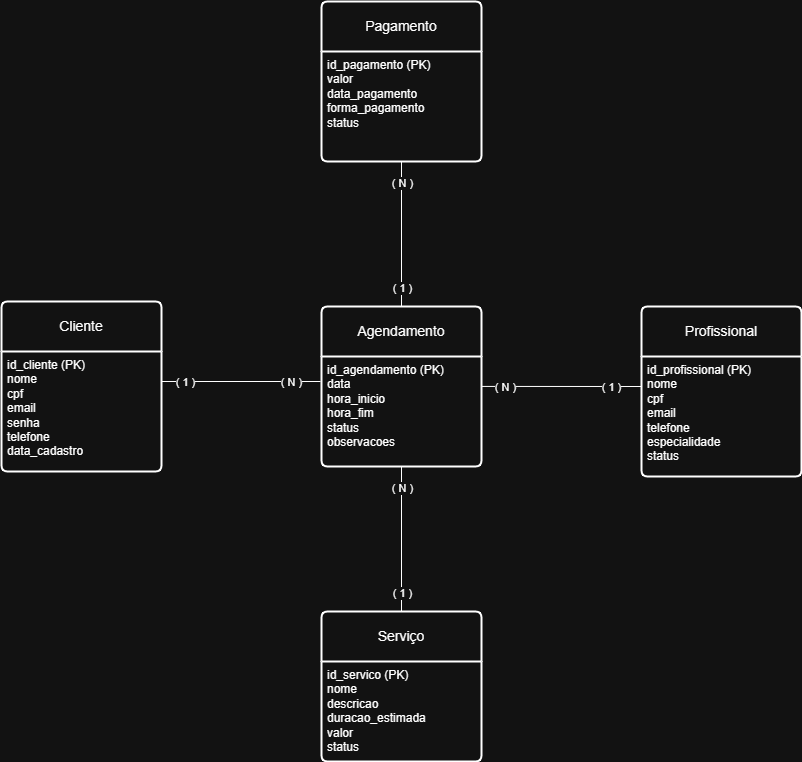

The diagram above was exported from draw.io. Its source (the exported page's mxGraphModel, read from the mxfile embedded in the PNG):
<mxGraphModel dx="1603" dy="2046" grid="1" gridSize="10" guides="1" tooltips="1" connect="1" arrows="1" fold="1" page="1" pageScale="1" pageWidth="827" pageHeight="1169" math="0" shadow="0">
  <root>
    <mxCell id="0" />
    <mxCell id="1" parent="0" />
    <mxCell id="kXHKbsJXUF72zald8JA4-1" parent="1" style="swimlane;childLayout=stackLayout;horizontal=1;startSize=50;horizontalStack=0;rounded=1;fontSize=14;fontStyle=0;strokeWidth=2;resizeParent=0;resizeLast=1;shadow=0;dashed=0;align=center;arcSize=4;whiteSpace=wrap;html=1;" value="Cliente" vertex="1">
      <mxGeometry height="170" width="160" x="170" y="100" as="geometry" />
    </mxCell>
    <mxCell id="kXHKbsJXUF72zald8JA4-2" parent="kXHKbsJXUF72zald8JA4-1" style="align=left;strokeColor=none;fillColor=none;spacingLeft=4;spacingRight=4;fontSize=12;verticalAlign=top;resizable=0;rotatable=0;part=1;html=1;whiteSpace=wrap;" value="id_cliente (PK)&lt;br&gt;nome&lt;br&gt;cpf&lt;br&gt;email&lt;div&gt;senha&lt;br&gt;telefone&lt;br&gt;data_cadastro&lt;/div&gt;" vertex="1">
      <mxGeometry height="120" width="160" y="50" as="geometry" />
    </mxCell>
    <mxCell id="kXHKbsJXUF72zald8JA4-6" parent="1" style="swimlane;childLayout=stackLayout;horizontal=1;startSize=50;horizontalStack=0;rounded=1;fontSize=14;fontStyle=0;strokeWidth=2;resizeParent=0;resizeLast=1;shadow=0;dashed=0;align=center;arcSize=4;whiteSpace=wrap;html=1;" value="Agendamento" vertex="1">
      <mxGeometry height="160" width="160" x="490" y="105" as="geometry" />
    </mxCell>
    <mxCell id="kXHKbsJXUF72zald8JA4-7" parent="kXHKbsJXUF72zald8JA4-6" style="align=left;strokeColor=none;fillColor=none;spacingLeft=4;spacingRight=4;fontSize=12;verticalAlign=top;resizable=0;rotatable=0;part=1;html=1;whiteSpace=wrap;" value="&lt;div&gt;id_agendamento (PK)&lt;/div&gt;&lt;div&gt;data&lt;/div&gt;&lt;div&gt;hora_inicio&lt;/div&gt;&lt;div&gt;hora_fim&lt;/div&gt;&lt;div&gt;status&lt;/div&gt;&lt;div&gt;observacoes&lt;/div&gt;&lt;div&gt;&lt;br&gt;&lt;/div&gt;" vertex="1">
      <mxGeometry height="110" width="160" y="50" as="geometry" />
    </mxCell>
    <mxCell id="kXHKbsJXUF72zald8JA4-10" edge="1" parent="1" source="kXHKbsJXUF72zald8JA4-2" style="endArrow=none;html=1;rounded=0;exitX=1;exitY=0.25;exitDx=0;exitDy=0;" value="">
      <mxGeometry height="50" relative="1" width="50" as="geometry">
        <mxPoint x="390" y="220" as="sourcePoint" />
        <mxPoint x="489" y="180" as="targetPoint" />
      </mxGeometry>
    </mxCell>
    <mxCell id="kXHKbsJXUF72zald8JA4-12" connectable="0" parent="kXHKbsJXUF72zald8JA4-10" style="edgeLabel;html=1;align=center;verticalAlign=middle;resizable=0;points=[];" value="( N )" vertex="1">
      <mxGeometry relative="1" x="0.7375" as="geometry">
        <mxPoint x="-9" as="offset" />
      </mxGeometry>
    </mxCell>
    <mxCell id="kXHKbsJXUF72zald8JA4-13" connectable="0" parent="kXHKbsJXUF72zald8JA4-10" style="edgeLabel;html=1;align=center;verticalAlign=middle;resizable=0;points=[];" value="( 1 )" vertex="1">
      <mxGeometry relative="1" x="-0.7125" as="geometry">
        <mxPoint as="offset" />
      </mxGeometry>
    </mxCell>
    <mxCell id="kXHKbsJXUF72zald8JA4-14" parent="1" style="swimlane;childLayout=stackLayout;horizontal=1;startSize=50;horizontalStack=0;rounded=1;fontSize=14;fontStyle=0;strokeWidth=2;resizeParent=0;resizeLast=1;shadow=0;dashed=0;align=center;arcSize=4;whiteSpace=wrap;html=1;" value="Profissional" vertex="1">
      <mxGeometry height="170" width="160" x="810" y="105" as="geometry" />
    </mxCell>
    <mxCell id="kXHKbsJXUF72zald8JA4-15" parent="kXHKbsJXUF72zald8JA4-14" style="align=left;strokeColor=none;fillColor=none;spacingLeft=4;spacingRight=4;fontSize=12;verticalAlign=top;resizable=0;rotatable=0;part=1;html=1;whiteSpace=wrap;" value="id_profissional (PK)&lt;br&gt;nome&lt;br&gt;cpf&lt;br&gt;email&lt;br&gt;telefone&lt;br&gt;especialidade&lt;br&gt;status" vertex="1">
      <mxGeometry height="120" width="160" y="50" as="geometry" />
    </mxCell>
    <mxCell id="kXHKbsJXUF72zald8JA4-16" parent="1" style="swimlane;childLayout=stackLayout;horizontal=1;startSize=50;horizontalStack=0;rounded=1;fontSize=14;fontStyle=0;strokeWidth=2;resizeParent=0;resizeLast=1;shadow=0;dashed=0;align=center;arcSize=4;whiteSpace=wrap;html=1;" value="Serviço" vertex="1">
      <mxGeometry height="150" width="160" x="490" y="410" as="geometry" />
    </mxCell>
    <mxCell id="kXHKbsJXUF72zald8JA4-17" parent="kXHKbsJXUF72zald8JA4-16" style="align=left;strokeColor=none;fillColor=none;spacingLeft=4;spacingRight=4;fontSize=12;verticalAlign=top;resizable=0;rotatable=0;part=1;html=1;whiteSpace=wrap;" value="id_servico (PK)&lt;br&gt;nome&lt;br&gt;descricao&lt;br&gt;duracao_estimada&lt;br&gt;valor&lt;br&gt;status" vertex="1">
      <mxGeometry height="100" width="160" y="50" as="geometry" />
    </mxCell>
    <mxCell id="kXHKbsJXUF72zald8JA4-18" edge="1" parent="1" source="kXHKbsJXUF72zald8JA4-7" style="endArrow=none;html=1;rounded=0;exitX=1.001;exitY=0.272;exitDx=0;exitDy=0;entryX=0;entryY=0.25;entryDx=0;entryDy=0;exitPerimeter=0;" target="kXHKbsJXUF72zald8JA4-15" value="">
      <mxGeometry height="50" relative="1" width="50" as="geometry">
        <mxPoint x="680" y="184.71" as="sourcePoint" />
        <mxPoint x="790" y="170" as="targetPoint" />
      </mxGeometry>
    </mxCell>
    <mxCell id="kXHKbsJXUF72zald8JA4-19" connectable="0" parent="kXHKbsJXUF72zald8JA4-18" style="edgeLabel;html=1;align=center;verticalAlign=middle;resizable=0;points=[];" value="( 1 )" vertex="1">
      <mxGeometry relative="1" x="0.7375" as="geometry">
        <mxPoint x="-9" as="offset" />
      </mxGeometry>
    </mxCell>
    <mxCell id="kXHKbsJXUF72zald8JA4-20" connectable="0" parent="kXHKbsJXUF72zald8JA4-18" style="edgeLabel;html=1;align=center;verticalAlign=middle;resizable=0;points=[];" value="( N )" vertex="1">
      <mxGeometry relative="1" x="-0.7125" as="geometry">
        <mxPoint as="offset" />
      </mxGeometry>
    </mxCell>
    <mxCell id="kXHKbsJXUF72zald8JA4-21" edge="1" parent="1" source="kXHKbsJXUF72zald8JA4-7" style="endArrow=none;html=1;rounded=0;exitX=0.5;exitY=1;exitDx=0;exitDy=0;entryX=0.5;entryY=0;entryDx=0;entryDy=0;" target="kXHKbsJXUF72zald8JA4-16" value="">
      <mxGeometry height="50" relative="1" width="50" as="geometry">
        <mxPoint x="570" y="330" as="sourcePoint" />
        <mxPoint x="730" y="330" as="targetPoint" />
      </mxGeometry>
    </mxCell>
    <mxCell id="kXHKbsJXUF72zald8JA4-22" connectable="0" parent="kXHKbsJXUF72zald8JA4-21" style="edgeLabel;html=1;align=center;verticalAlign=middle;resizable=0;points=[];" value="( 1 )" vertex="1">
      <mxGeometry relative="1" x="0.7375" as="geometry">
        <mxPoint as="offset" />
      </mxGeometry>
    </mxCell>
    <mxCell id="kXHKbsJXUF72zald8JA4-23" connectable="0" parent="kXHKbsJXUF72zald8JA4-21" style="edgeLabel;html=1;align=center;verticalAlign=middle;resizable=0;points=[];" value="( N )" vertex="1">
      <mxGeometry relative="1" x="-0.7125" as="geometry">
        <mxPoint as="offset" />
      </mxGeometry>
    </mxCell>
    <mxCell id="kXHKbsJXUF72zald8JA4-24" parent="1" style="swimlane;childLayout=stackLayout;horizontal=1;startSize=50;horizontalStack=0;rounded=1;fontSize=14;fontStyle=0;strokeWidth=2;resizeParent=0;resizeLast=1;shadow=0;dashed=0;align=center;arcSize=4;whiteSpace=wrap;html=1;" value="Pagamento" vertex="1">
      <mxGeometry height="160" width="160" x="490" y="-200" as="geometry" />
    </mxCell>
    <mxCell id="kXHKbsJXUF72zald8JA4-25" parent="kXHKbsJXUF72zald8JA4-24" style="align=left;strokeColor=none;fillColor=none;spacingLeft=4;spacingRight=4;fontSize=12;verticalAlign=top;resizable=0;rotatable=0;part=1;html=1;whiteSpace=wrap;" value="&lt;div&gt;id_pagamento (PK)&lt;br&gt;valor&lt;br&gt;data_pagamento&lt;br&gt;forma_pagamento&lt;br&gt;status&lt;/div&gt;" vertex="1">
      <mxGeometry height="110" width="160" y="50" as="geometry" />
    </mxCell>
    <mxCell id="kXHKbsJXUF72zald8JA4-26" edge="1" parent="1" source="kXHKbsJXUF72zald8JA4-25" style="endArrow=none;html=1;rounded=0;exitX=0.5;exitY=1;exitDx=0;exitDy=0;entryX=0.5;entryY=0;entryDx=0;entryDy=0;" target="kXHKbsJXUF72zald8JA4-6" value="">
      <mxGeometry height="50" relative="1" width="50" as="geometry">
        <mxPoint x="590" y="10" as="sourcePoint" />
        <mxPoint x="749" y="10" as="targetPoint" />
      </mxGeometry>
    </mxCell>
    <mxCell id="kXHKbsJXUF72zald8JA4-27" connectable="0" parent="kXHKbsJXUF72zald8JA4-26" style="edgeLabel;html=1;align=center;verticalAlign=middle;resizable=0;points=[];" value="( 1 )" vertex="1">
      <mxGeometry relative="1" x="0.7375" as="geometry">
        <mxPoint as="offset" />
      </mxGeometry>
    </mxCell>
    <mxCell id="kXHKbsJXUF72zald8JA4-28" connectable="0" parent="kXHKbsJXUF72zald8JA4-26" style="edgeLabel;html=1;align=center;verticalAlign=middle;resizable=0;points=[];" value="( N )" vertex="1">
      <mxGeometry relative="1" x="-0.7125" as="geometry">
        <mxPoint as="offset" />
      </mxGeometry>
    </mxCell>
  </root>
</mxGraphModel>